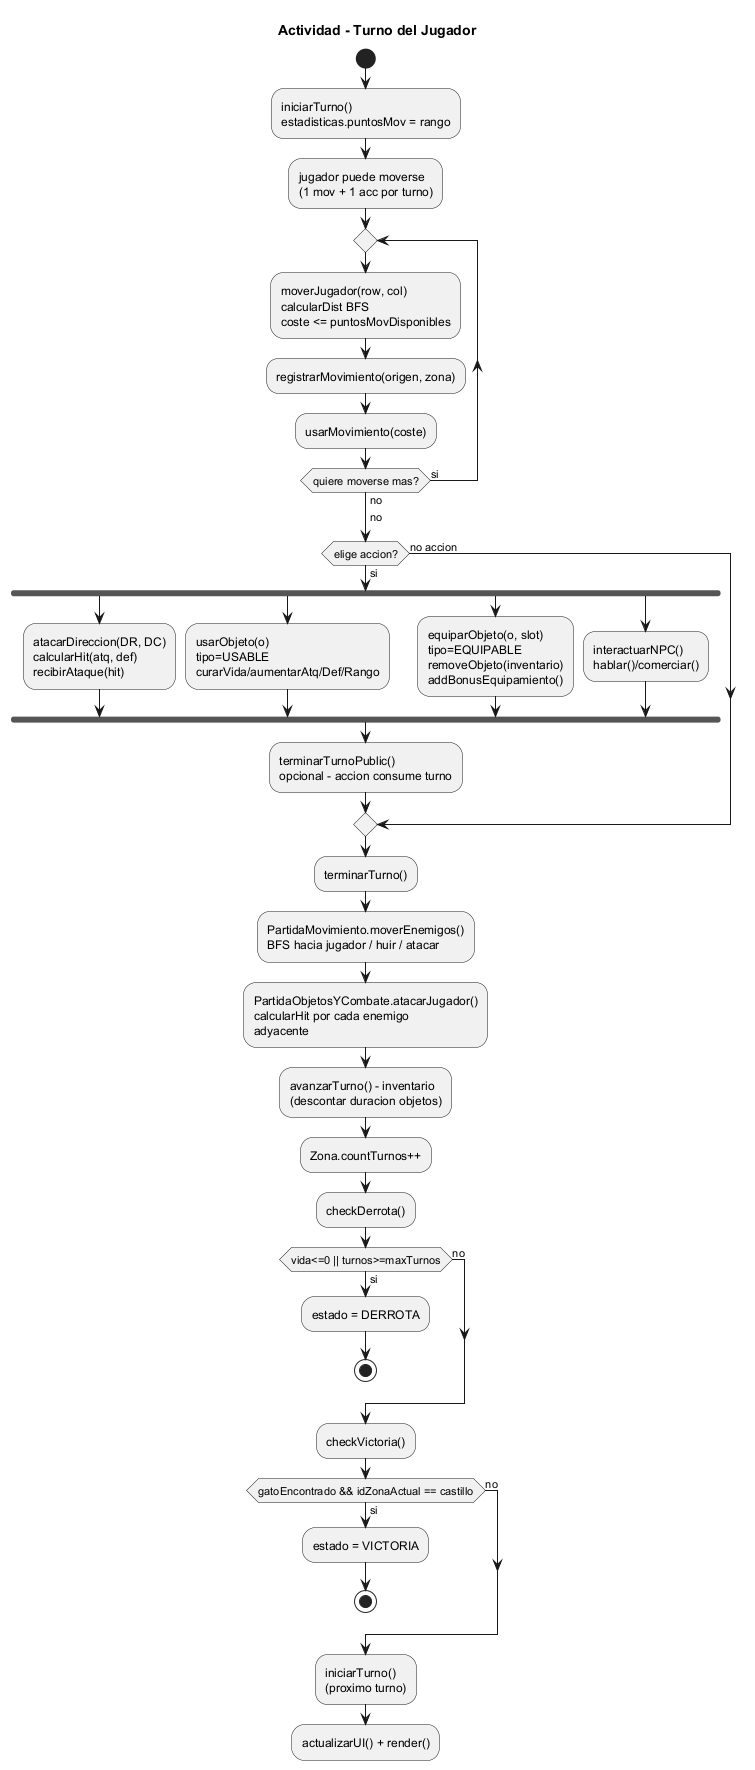

The diagram above was rendered by PlantUML. Its source (embedded in the PNG):
@startuml
'https://plantuml.com/activity-diagram

title Actividad - Turno del Jugador

start
:iniciarTurno()\nestadisticas.puntosMov = rango;
:jugador puede moverse\n(1 mov + 1 acc por turno);

repeat
  :moverJugador(row, col)\ncalcularDist BFS\ncoste <= puntosMovDisponibles;
  :registrarMovimiento(origen, zona);
  :usarMovimiento(coste);
repeat while (quiere moverse mas?) is (si) not (no)
->no;

if (elige accion?) then (si)
  fork
    :atacarDireccion(DR, DC)\ncalcularHit(atq, def)\nrecibirAtaque(hit);
  fork again
    :usarObjeto(o)\ntipo=USABLE\ncurarVida/aumentarAtq/Def/Rango;
  fork again
    :equiparObjeto(o, slot)\ntipo=EQUIPABLE\nremoveObjeto(inventario)\naddBonusEquipamiento();
  fork again
    :interactuarNPC()\nhablar()/comerciar();
  end fork
  :terminarTurnoPublic()\nopcional - accion consume turno;
else (no accion)
endif

:terminarTurno();
:PartidaMovimiento.moverEnemigos()\nBFS hacia jugador / huir / atacar;
:PartidaObjetosYCombate.atacarJugador()\ncalcularHit por cada enemigo\nadyacente;
:avanzarTurno() - inventario\n(descontar duracion objetos);
:Zona.countTurnos++;
:checkDerrota();
if (vida<=0 || turnos>=maxTurnos) then (si)
  :estado = DERROTA;
  stop
else (no)
endif
:checkVictoria();
if (gatoEncontrado && idZonaActual == castillo) then (si)
  :estado = VICTORIA;
  stop
else (no)
endif
:iniciarTurno()\n(proximo turno);
:actualizarUI() + render();
@enduml